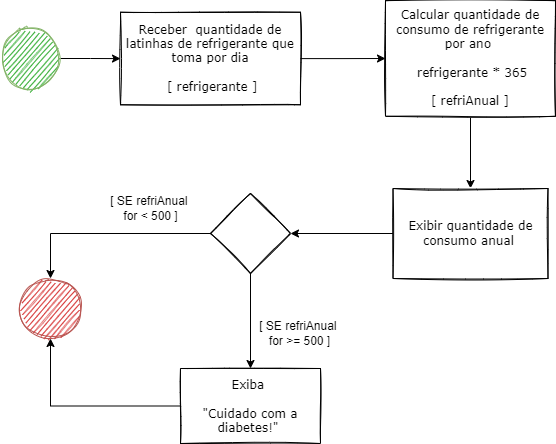

The diagram above was exported from draw.io. Its source (the exported page's mxGraphModel, read from the mxfile embedded in the PNG):
<mxGraphModel dx="821" dy="553" grid="1" gridSize="10" guides="1" tooltips="1" connect="1" arrows="1" fold="1" page="1" pageScale="1" pageWidth="827" pageHeight="1169" math="0" shadow="0">
  <root>
    <mxCell id="0" />
    <mxCell id="1" parent="0" />
    <mxCell id="f-y4rlQ-kap4ZpnL9y2B-3" value="" style="edgeStyle=orthogonalEdgeStyle;rounded=0;orthogonalLoop=1;jettySize=auto;html=1;" edge="1" parent="1" source="f-y4rlQ-kap4ZpnL9y2B-1" target="f-y4rlQ-kap4ZpnL9y2B-2">
      <mxGeometry relative="1" as="geometry" />
    </mxCell>
    <mxCell id="f-y4rlQ-kap4ZpnL9y2B-1" value="" style="ellipse;whiteSpace=wrap;html=1;aspect=fixed;fillColor=#009900;strokeColor=#82B366;sketch=1;" vertex="1" parent="1">
      <mxGeometry x="70" y="170" width="60" height="60" as="geometry" />
    </mxCell>
    <mxCell id="f-y4rlQ-kap4ZpnL9y2B-5" value="" style="edgeStyle=orthogonalEdgeStyle;rounded=0;orthogonalLoop=1;jettySize=auto;html=1;" edge="1" parent="1" source="f-y4rlQ-kap4ZpnL9y2B-2" target="f-y4rlQ-kap4ZpnL9y2B-4">
      <mxGeometry relative="1" as="geometry" />
    </mxCell>
    <mxCell id="f-y4rlQ-kap4ZpnL9y2B-2" value="&lt;font face=&quot;Verdana&quot;&gt;Receber&amp;nbsp; quantidade de latinhas de refrigerante que toma por dia&lt;br&gt;&lt;br&gt;&amp;nbsp;[ refrigerante ]&lt;/font&gt;" style="whiteSpace=wrap;html=1;sketch=1;" vertex="1" parent="1">
      <mxGeometry x="190" y="153.75" width="180" height="92.5" as="geometry" />
    </mxCell>
    <mxCell id="f-y4rlQ-kap4ZpnL9y2B-7" value="" style="edgeStyle=orthogonalEdgeStyle;rounded=0;orthogonalLoop=1;jettySize=auto;html=1;" edge="1" parent="1" source="f-y4rlQ-kap4ZpnL9y2B-4" target="f-y4rlQ-kap4ZpnL9y2B-6">
      <mxGeometry relative="1" as="geometry" />
    </mxCell>
    <mxCell id="f-y4rlQ-kap4ZpnL9y2B-4" value="&lt;font face=&quot;Verdana&quot;&gt;Calcular quantidade de consumo de refrigerante por ano&amp;nbsp;&lt;br&gt;&lt;br&gt;&amp;nbsp; refrigerante * 365&amp;nbsp;&lt;br&gt;&lt;br&gt;[ refriAnual ]&lt;/font&gt;" style="whiteSpace=wrap;html=1;shadow=0;sketch=1;" vertex="1" parent="1">
      <mxGeometry x="455" y="142.18" width="170" height="115.63" as="geometry" />
    </mxCell>
    <mxCell id="f-y4rlQ-kap4ZpnL9y2B-9" value="" style="edgeStyle=orthogonalEdgeStyle;rounded=0;orthogonalLoop=1;jettySize=auto;html=1;" edge="1" parent="1" source="f-y4rlQ-kap4ZpnL9y2B-6" target="f-y4rlQ-kap4ZpnL9y2B-8">
      <mxGeometry relative="1" as="geometry" />
    </mxCell>
    <mxCell id="f-y4rlQ-kap4ZpnL9y2B-6" value="&lt;font face=&quot;Verdana&quot;&gt;Exibir quantidade de consumo anual&amp;nbsp;&lt;/font&gt;" style="whiteSpace=wrap;html=1;sketch=1;" vertex="1" parent="1">
      <mxGeometry x="462.5" y="330" width="155" height="90" as="geometry" />
    </mxCell>
    <mxCell id="f-y4rlQ-kap4ZpnL9y2B-11" value="" style="edgeStyle=orthogonalEdgeStyle;rounded=0;orthogonalLoop=1;jettySize=auto;html=1;" edge="1" parent="1" source="f-y4rlQ-kap4ZpnL9y2B-8" target="f-y4rlQ-kap4ZpnL9y2B-10">
      <mxGeometry relative="1" as="geometry" />
    </mxCell>
    <mxCell id="f-y4rlQ-kap4ZpnL9y2B-16" style="edgeStyle=orthogonalEdgeStyle;rounded=0;orthogonalLoop=1;jettySize=auto;html=1;entryX=0.5;entryY=0;entryDx=0;entryDy=0;" edge="1" parent="1" source="f-y4rlQ-kap4ZpnL9y2B-8" target="f-y4rlQ-kap4ZpnL9y2B-15">
      <mxGeometry relative="1" as="geometry" />
    </mxCell>
    <mxCell id="f-y4rlQ-kap4ZpnL9y2B-8" value="" style="rhombus;whiteSpace=wrap;html=1;sketch=1;" vertex="1" parent="1">
      <mxGeometry x="280" y="335" width="80" height="80" as="geometry" />
    </mxCell>
    <mxCell id="f-y4rlQ-kap4ZpnL9y2B-17" style="edgeStyle=orthogonalEdgeStyle;rounded=0;orthogonalLoop=1;jettySize=auto;html=1;exitX=0;exitY=0.5;exitDx=0;exitDy=0;" edge="1" parent="1" source="f-y4rlQ-kap4ZpnL9y2B-10" target="f-y4rlQ-kap4ZpnL9y2B-15">
      <mxGeometry relative="1" as="geometry" />
    </mxCell>
    <mxCell id="f-y4rlQ-kap4ZpnL9y2B-10" value="&lt;font face=&quot;Verdana&quot;&gt;Exiba&amp;nbsp;&lt;br&gt;&lt;br&gt;&quot;Cuidado com a diabetes!&quot;&amp;nbsp;&lt;/font&gt;" style="whiteSpace=wrap;html=1;sketch=1;" vertex="1" parent="1">
      <mxGeometry x="250" y="510" width="140" height="75" as="geometry" />
    </mxCell>
    <mxCell id="f-y4rlQ-kap4ZpnL9y2B-12" value="[ SE refriAnual &lt;br&gt;for &amp;gt;= 500 ]" style="text;html=1;align=center;verticalAlign=middle;resizable=0;points=[];autosize=1;strokeColor=none;fillColor=none;" vertex="1" parent="1">
      <mxGeometry x="324" y="460" width="90" height="30" as="geometry" />
    </mxCell>
    <mxCell id="f-y4rlQ-kap4ZpnL9y2B-15" value="" style="ellipse;whiteSpace=wrap;html=1;aspect=fixed;fillColor=#CC0000;strokeColor=#b85450;sketch=1;" vertex="1" parent="1">
      <mxGeometry x="90" y="420" width="60" height="60" as="geometry" />
    </mxCell>
    <mxCell id="f-y4rlQ-kap4ZpnL9y2B-18" value="[ SE refriAnual&amp;nbsp;&lt;br&gt;for &amp;lt; 500 ]" style="text;html=1;align=center;verticalAlign=middle;resizable=0;points=[];autosize=1;strokeColor=none;fillColor=none;" vertex="1" parent="1">
      <mxGeometry x="170" y="335" width="100" height="30" as="geometry" />
    </mxCell>
  </root>
</mxGraphModel>